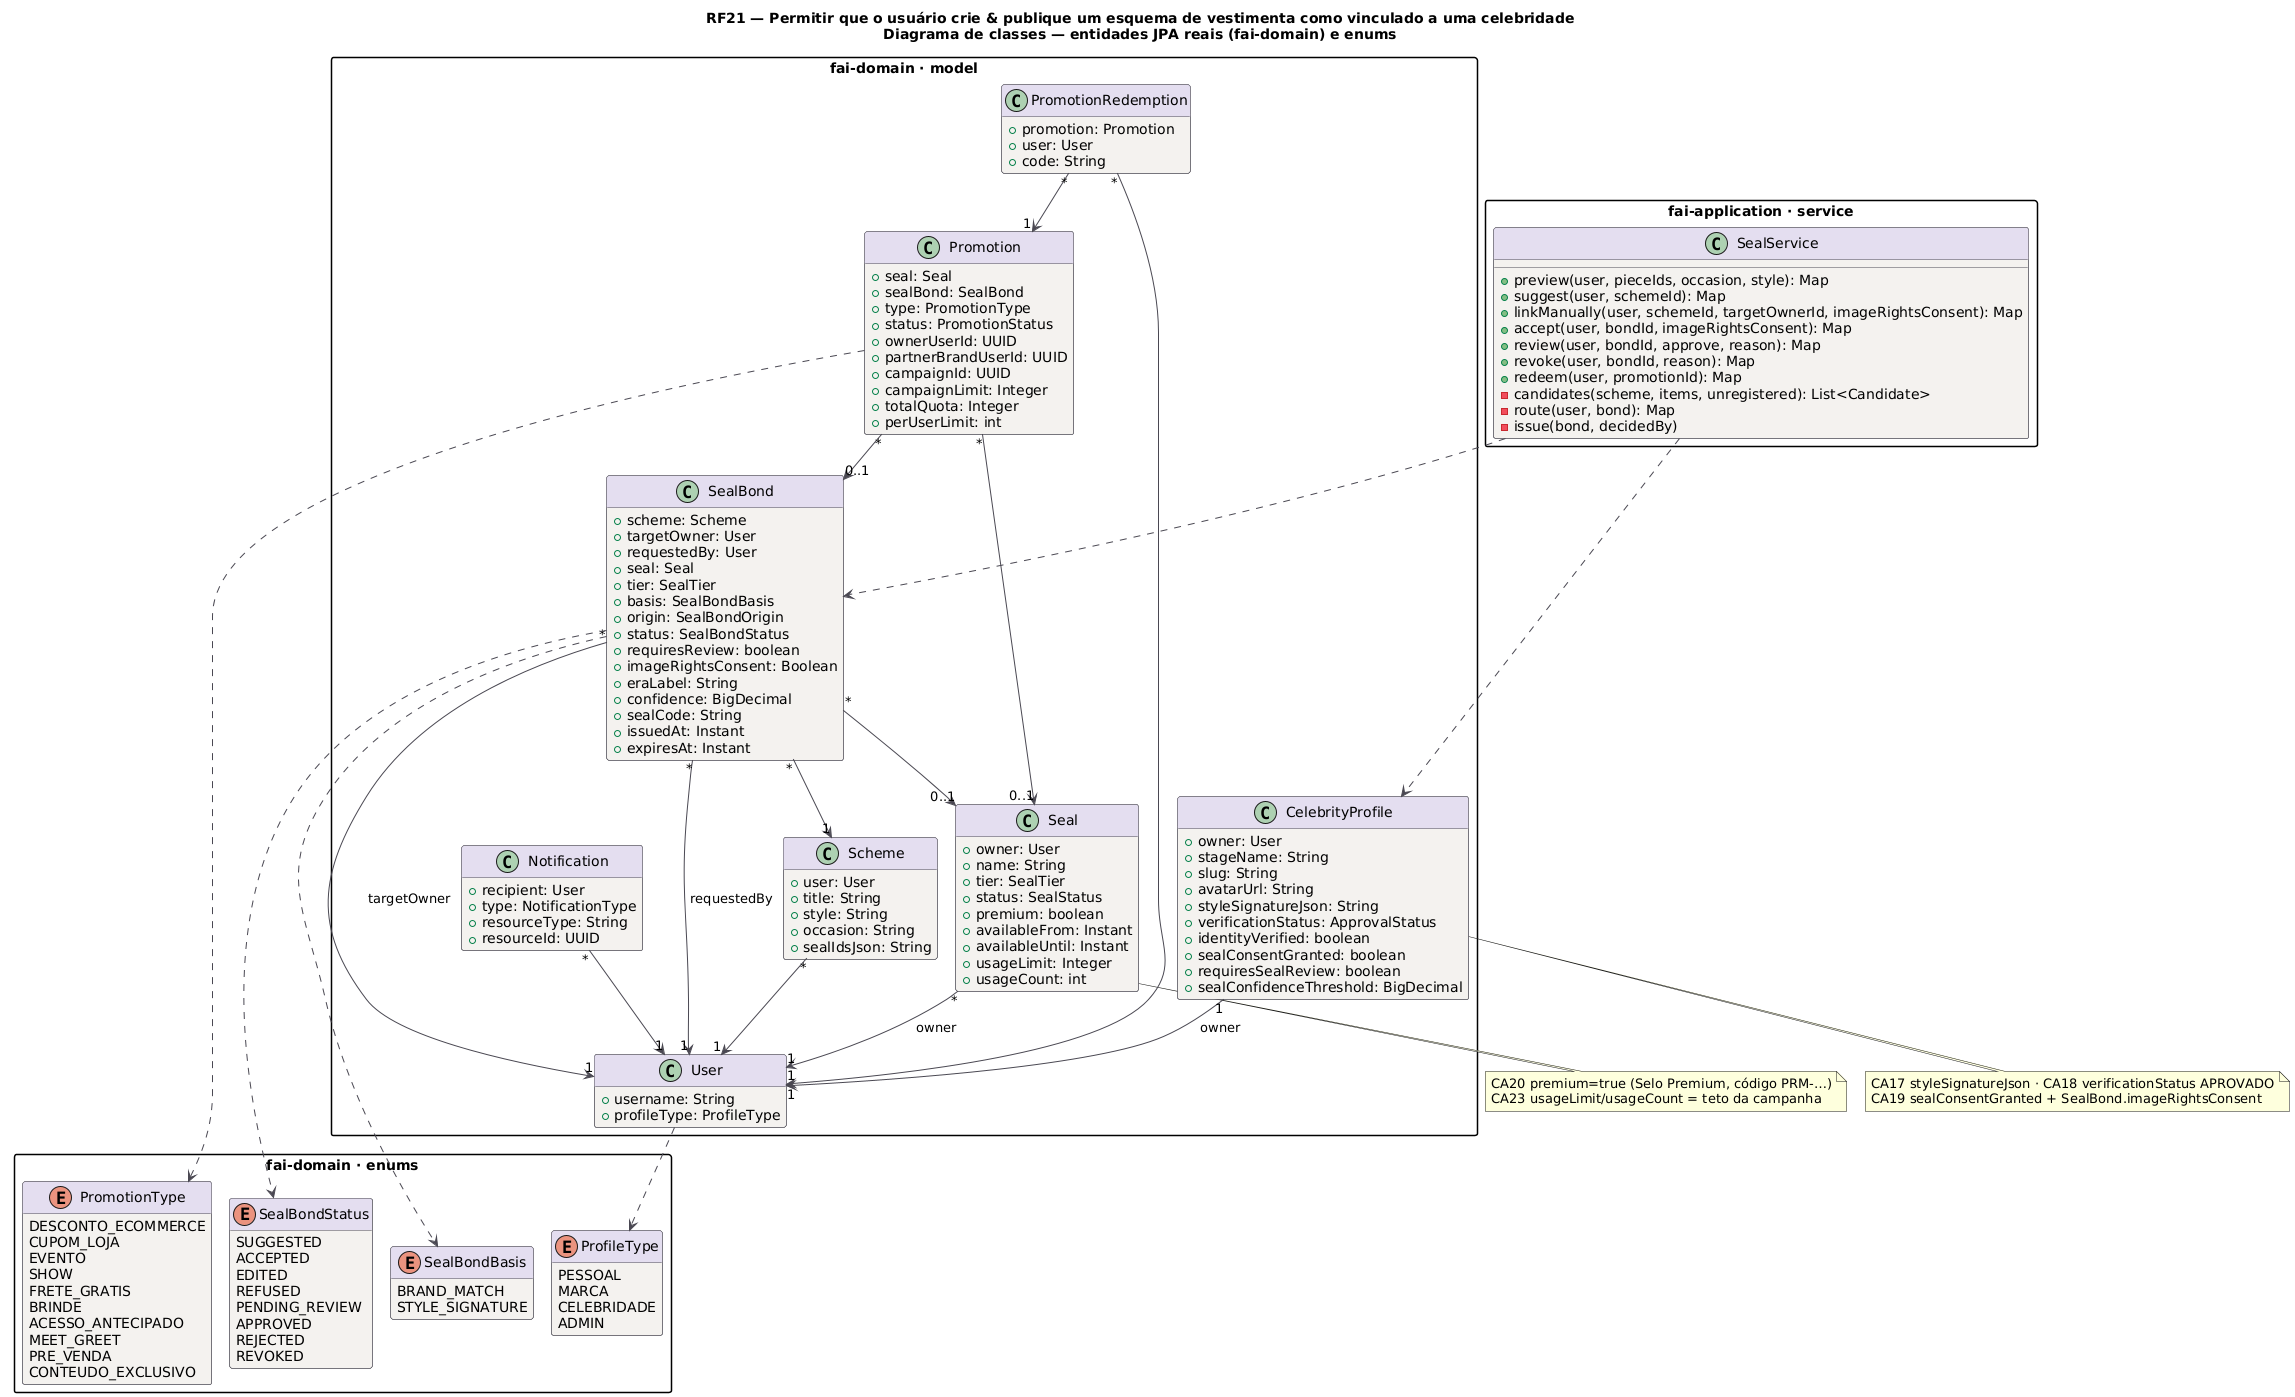

The diagram above was rendered by PlantUML. Its source (embedded in the PNG):
@startuml RF21_Classes
title RF21 — Permitir que o usuário crie & publique um esquema de vestimenta como vinculado a uma celebridade\nDiagrama de classes — entidades JPA reais (fai-domain) e enums
!pragma layout smetana
skinparam backgroundColor #FFFFFF
skinparam class {
  BackgroundColor #F4F2EF
  BorderColor #4A4852
  ArrowColor #4A4852
  HeaderBackgroundColor #E4DEF0
}
skinparam packageStyle rectangle
hide empty methods

package "fai-domain · model" {
class User {
  +username: String
  +profileType: ProfileType
}
class CelebrityProfile {
  +owner: User
  +stageName: String
  +slug: String
  +avatarUrl: String
  +styleSignatureJson: String
  +verificationStatus: ApprovalStatus
  +identityVerified: boolean
  +sealConsentGranted: boolean
  +requiresSealReview: boolean
  +sealConfidenceThreshold: BigDecimal
}
class Seal {
  +owner: User
  +name: String
  +tier: SealTier
  +status: SealStatus
  +premium: boolean
  +availableFrom: Instant
  +availableUntil: Instant
  +usageLimit: Integer
  +usageCount: int
}
class SealBond {
  +scheme: Scheme
  +targetOwner: User
  +requestedBy: User
  +seal: Seal
  +tier: SealTier
  +basis: SealBondBasis
  +origin: SealBondOrigin
  +status: SealBondStatus
  +requiresReview: boolean
  +imageRightsConsent: Boolean
  +eraLabel: String
  +confidence: BigDecimal
  +sealCode: String
  +issuedAt: Instant
  +expiresAt: Instant
}
class Scheme {
  +user: User
  +title: String
  +style: String
  +occasion: String
  +sealIdsJson: String
}
class Promotion {
  +seal: Seal
  +sealBond: SealBond
  +type: PromotionType
  +status: PromotionStatus
  +ownerUserId: UUID
  +partnerBrandUserId: UUID
  +campaignId: UUID
  +campaignLimit: Integer
  +totalQuota: Integer
  +perUserLimit: int
}
class PromotionRedemption {
  +promotion: Promotion
  +user: User
  +code: String
}
class Notification {
  +recipient: User
  +type: NotificationType
  +resourceType: String
  +resourceId: UUID
}
}
package "fai-domain · enums" {
enum SealBondStatus {
  SUGGESTED
  ACCEPTED
  EDITED
  REFUSED
  PENDING_REVIEW
  APPROVED
  REJECTED
  REVOKED
}
enum SealBondBasis {
  BRAND_MATCH
  STYLE_SIGNATURE
}
enum PromotionType {
  DESCONTO_ECOMMERCE
  CUPOM_LOJA
  EVENTO
  SHOW
  FRETE_GRATIS
  BRINDE
  ACESSO_ANTECIPADO
  MEET_GREET
  PRE_VENDA
  CONTEUDO_EXCLUSIVO
}
enum ProfileType {
  PESSOAL
  MARCA
  CELEBRIDADE
  ADMIN
}
}
package "fai-application · service" {
class SealService {
  +preview(user, pieceIds, occasion, style): Map
  +suggest(user, schemeId): Map
  +linkManually(user, schemeId, targetOwnerId, imageRightsConsent): Map
  +accept(user, bondId, imageRightsConsent): Map
  +review(user, bondId, approve, reason): Map
  +revoke(user, bondId, reason): Map
  +redeem(user, promotionId): Map
  -candidates(scheme, items, unregistered): List<Candidate>
  -route(user, bond): Map
  -issue(bond, decidedBy)
}
}
CelebrityProfile "1" --> "1" User : owner
Seal "*" --> "1" User : owner
SealBond "*" --> "1" Scheme
SealBond "*" --> "1" User : targetOwner
SealBond "*" --> "1" User : requestedBy
SealBond "*" --> "0..1" Seal
Scheme "*" --> "1" User
Promotion "*" --> "0..1" Seal
Promotion "*" --> "0..1" SealBond
PromotionRedemption "*" --> "1" Promotion
PromotionRedemption "*" --> "1" User
Notification "*" --> "1" User
SealBond ..> SealBondStatus
SealBond ..> SealBondBasis
Promotion ..> PromotionType
User ..> ProfileType
SealService ..> SealBond
SealService ..> CelebrityProfile
note bottom of CelebrityProfile : CA17 styleSignatureJson · CA18 verificationStatus APROVADO\nCA19 sealConsentGranted + SealBond.imageRightsConsent
note bottom of Seal : CA20 premium=true (Selo Premium, código PRM-…)\nCA23 usageLimit/usageCount = teto da campanha
@enduml